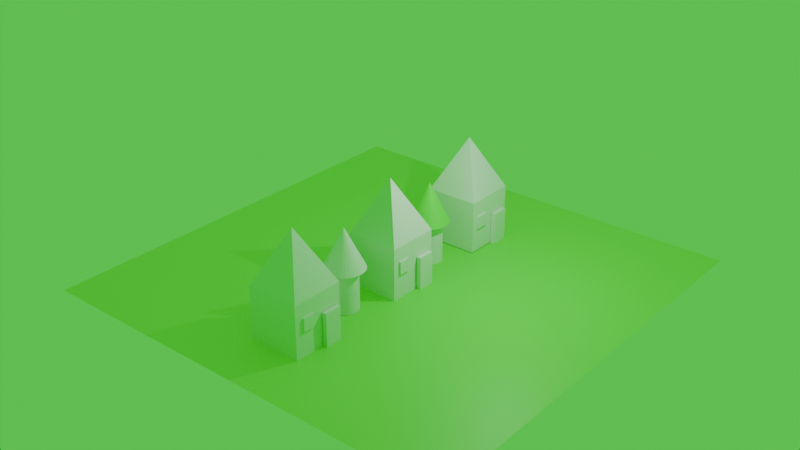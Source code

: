 # Source: neighbourhood.blend  (saved by Blender 4.4.32; exported with 4.5.12 LTS)
import bpy
from mathutils import Matrix  # noqa: F401  (used for matrix-valued properties, if any)

bpy.ops.wm.read_factory_settings(use_empty=True)
scene = bpy.context.scene
scene.name = 'Scene'

# ---- collections
col_collection = bpy.data.collections.new('Collection'); scene.collection.children.link(col_collection)

# ---- materials (node trees are filled in below, after node groups)
mat_material = bpy.data.materials.new('Material')
mat_material.alpha_threshold = 0.0
mat_material.diffuse_color = (0.01635, 0.3351, 0.8004, 1.0)
mat_material.roughness = 0.5
mat_material.line_color = (0.0, 0.0, 0.0, 1.0)
mat_brown_material = bpy.data.materials.new('Brown Material')
mat_brown_material.alpha_threshold = 0.0
mat_brown_material.diffuse_color = (0.2639, 0.002028, 0.005554, 1.0)
mat_brown_material.roughness = 0.5
mat_brown_material.line_color = (0.0, 0.0, 0.0, 1.0)
mat_material_005 = bpy.data.materials.new('Material.005')
mat_material_005.diffuse_color = (0.0, 0.8001, 0.002026, 1.0)
mat_material_003 = bpy.data.materials.new('Material.003')
mat_material_003.alpha_threshold = 0.0
mat_material_003.diffuse_color = (1.0, 0.0, 0.0, 1.0)
mat_material_003.roughness = 0.5
mat_material_003.line_color = (0.0, 0.0, 0.0, 1.0)
mat_material_004 = bpy.data.materials.new('Material.004')
mat_material_004.diffuse_color = (0.0, 0.8005, 0.03883, 1.0)
mat_red_material = bpy.data.materials.new('Red Material')
mat_red_material.alpha_threshold = 0.0
mat_red_material.diffuse_color = (1.0, 0.0, 0.0, 1.0)
mat_red_material.roughness = 0.5
mat_red_material.line_color = (0.0, 0.0, 0.0, 1.0)
mat_brown_material_001 = bpy.data.materials.new('Brown Material.001')
mat_brown_material_001.alpha_threshold = 0.0
mat_brown_material_001.diffuse_color = (0.2639, 0.002028, 0.005554, 1.0)
mat_brown_material_001.roughness = 0.5
mat_brown_material_001.line_color = (0.0, 0.0, 0.0, 1.0)
mat_brown_material_002 = bpy.data.materials.new('Brown Material.002')
mat_brown_material_002.alpha_threshold = 0.0
mat_brown_material_002.diffuse_color = (0.2639, 0.002028, 0.005554, 1.0)
mat_brown_material_002.roughness = 0.5
mat_brown_material_002.line_color = (0.0, 0.0, 0.0, 1.0)
mat_glass = bpy.data.materials.new('Glass')
mat_glass.diffuse_color = (0.0, 0.7811, 0.8004, 1.0)

# ---- material node trees
mat_material.use_nodes = True; mat_material.node_tree.nodes.clear()
_N = mat_material.node_tree.nodes; _L = mat_material.node_tree.links
n0 = _N.new('ShaderNodeOutputMaterial'); n0.name = 'Material Output'; n0.location = (300, 300)
n1 = _N.new('ShaderNodeBsdfPrincipled'); n1.name = 'Principled BSDF'; n1.location = (10, 300)
n1.inputs[3].default_value = 1.45
_L.new(n1.outputs[0], n0.inputs[0])
n0.is_active_output = True
mat_brown_material.use_nodes = True; mat_brown_material.node_tree.nodes.clear()
_N = mat_brown_material.node_tree.nodes; _L = mat_brown_material.node_tree.links
n0 = _N.new('ShaderNodeOutputMaterial'); n0.name = 'Material Output'; n0.location = (300, 300)
n1 = _N.new('ShaderNodeBsdfPrincipled'); n1.name = 'Principled BSDF'; n1.location = (10, 300)
n1.inputs[3].default_value = 1.45
_L.new(n1.outputs[0], n0.inputs[0])
n0.is_active_output = True
mat_material_005.use_nodes = True; mat_material_005.node_tree.nodes.clear()
_N = mat_material_005.node_tree.nodes; _L = mat_material_005.node_tree.links
n0 = _N.new('ShaderNodeBsdfPrincipled'); n0.name = 'Principled BSDF'; n0.location = (10, 300)
n1 = _N.new('ShaderNodeOutputMaterial'); n1.name = 'Material Output'; n1.location = (300, 300)
_L.new(n0.outputs[0], n1.inputs[0])
n1.is_active_output = True
mat_material_003.use_nodes = True; mat_material_003.node_tree.nodes.clear()
_N = mat_material_003.node_tree.nodes; _L = mat_material_003.node_tree.links
n0 = _N.new('ShaderNodeOutputMaterial'); n0.name = 'Material Output'; n0.location = (300, 300)
n1 = _N.new('ShaderNodeBsdfPrincipled'); n1.name = 'Principled BSDF'; n1.location = (10, 300)
n1.inputs[3].default_value = 1.45
_L.new(n1.outputs[0], n0.inputs[0])
n0.is_active_output = True
mat_material_004.use_nodes = True; mat_material_004.node_tree.nodes.clear()
_N = mat_material_004.node_tree.nodes; _L = mat_material_004.node_tree.links
n0 = _N.new('ShaderNodeBsdfPrincipled'); n0.name = 'Principled BSDF'; n0.location = (10, 300)
n0.inputs[0].default_value = (0.0, 0.8002, 0.01322, 1.0)
n1 = _N.new('ShaderNodeOutputMaterial'); n1.name = 'Material Output'; n1.location = (300, 300)
_L.new(n0.outputs[0], n1.inputs[0])
n1.is_active_output = True
mat_red_material.use_nodes = True; mat_red_material.node_tree.nodes.clear()
_N = mat_red_material.node_tree.nodes; _L = mat_red_material.node_tree.links
n0 = _N.new('ShaderNodeOutputMaterial'); n0.name = 'Material Output'; n0.location = (332, 236)
n1 = _N.new('ShaderNodeBsdfPrincipled'); n1.name = 'Principled BSDF'; n1.location = (-13, 210)
n1.inputs[3].default_value = 1.45
_L.new(n1.outputs[0], n0.inputs[0])
n0.is_active_output = True
mat_brown_material_001.use_nodes = True; mat_brown_material_001.node_tree.nodes.clear()
_N = mat_brown_material_001.node_tree.nodes; _L = mat_brown_material_001.node_tree.links
n0 = _N.new('ShaderNodeOutputMaterial'); n0.name = 'Material Output'; n0.location = (300, 300)
n1 = _N.new('ShaderNodeBsdfPrincipled'); n1.name = 'Principled BSDF'; n1.location = (10, 300)
n1.inputs[3].default_value = 1.45
_L.new(n1.outputs[0], n0.inputs[0])
n0.is_active_output = True
mat_brown_material_002.use_nodes = True; mat_brown_material_002.node_tree.nodes.clear()
_N = mat_brown_material_002.node_tree.nodes; _L = mat_brown_material_002.node_tree.links
n0 = _N.new('ShaderNodeOutputMaterial'); n0.name = 'Material Output'; n0.location = (300, 300)
n1 = _N.new('ShaderNodeBsdfPrincipled'); n1.name = 'Principled BSDF'; n1.location = (10, 300)
n1.inputs[3].default_value = 1.45
_L.new(n1.outputs[0], n0.inputs[0])
n0.is_active_output = True
mat_glass.use_nodes = True; mat_glass.node_tree.nodes.clear()
_N = mat_glass.node_tree.nodes; _L = mat_glass.node_tree.links
n0 = _N.new('ShaderNodeBsdfPrincipled'); n0.name = 'Principled BSDF'; n0.location = (10, 300)
n1 = _N.new('ShaderNodeOutputMaterial'); n1.name = 'Material Output'; n1.location = (300, 300)
_L.new(n0.outputs[0], n1.inputs[0])
n1.is_active_output = True

# ---- world
world_world = bpy.data.worlds.new('World'); scene.world = world_world
world_world.use_nodes = True; world_world.node_tree.nodes.clear()
_N = world_world.node_tree.nodes; _L = world_world.node_tree.links
n0 = _N.new('ShaderNodeOutputWorld'); n0.name = 'World Output'; n0.location = (300, 300)
n1 = _N.new('ShaderNodeBackground'); n1.name = 'Background'; n1.location = (10, 300)
n1.inputs[0].default_value = (0.0, 1.0, 0.0409, 1.0)
_L.new(n1.outputs[0], n0.inputs[0])
n0.is_active_output = True
world_world.color = (0.01494, 1.0, 0.05882)
world_world.sun_shadow_jitter_overblur = 0.0

# ---- lights
light_light = bpy.data.lights.new('Light', 'POINT')
light_light.energy = 1000.0
light_light.shadow_soft_size = 0.1

# ---- meshes
me_cube = bpy.data.meshes.new('Cube')
me_cube.from_pydata([(1.0, 1.0, 1.0), (1.0, 1.0, -1.0), (1.0, -1.0, 1.0), (1.0, -1.0, -1.0), (-1.0, 1.0, 1.0), (-1.0, 1.0, -1.0), (-1.0, -1.0, 1.0), (-1.0, -1.0, -1.0)], [], [(0, 4, 6, 2), (3, 2, 6, 7), (7, 6, 4, 5), (5, 1, 3, 7), (1, 0, 2, 3), (5, 4, 0, 1)])
_uv = me_cube.uv_layers.new(name='UVMap')
_uv.uv.foreach_set('vector', [0.625, 0.5, 0.875, 0.5, 0.875, 0.75, 0.625, 0.75, 0.375, 0.75, 0.625, 0.75, 0.625, 1.0, 0.375, 1.0, 0.375, 0.0, 0.625, 0.0, 0.625, 0.25, 0.375, 0.25, 0.125, 0.5, 0.375, 0.5, 0.375, 0.75, 0.125, 0.75, 0.375, 0.5, 0.625, 0.5, 0.625, 0.75, 0.375, 0.75, 0.375, 0.25, 0.625, 0.25, 0.625, 0.5, 0.375, 0.5])
me_cube.materials.append(mat_material)
me_cube.use_mirror_vertex_groups = False
me_cube.update()
me_cube_002 = bpy.data.meshes.new('Cube.002')
me_cube_002.from_pydata([(-1.0, -1.0, -1.0), (-1.0, -1.0, 1.0), (-1.0, 1.0, -1.0), (-1.0, 1.0, 1.0), (1.0, -1.0, -1.0), (1.0, -1.0, 1.0), (1.0, 1.0, -1.0), (1.0, 1.0, 1.0)], [], [(0, 1, 3, 2), (2, 3, 7, 6), (6, 7, 5, 4), (4, 5, 1, 0), (2, 6, 4, 0), (7, 3, 1, 5)])
_uv = me_cube_002.uv_layers.new(name='UVMap')
_uv.uv.foreach_set('vector', [0.375, 0.0, 0.625, 0.0, 0.625, 0.25, 0.375, 0.25, 0.375, 0.25, 0.625, 0.25, 0.625, 0.5, 0.375, 0.5, 0.375, 0.5, 0.625, 0.5, 0.625, 0.75, 0.375, 0.75, 0.375, 0.75, 0.625, 0.75, 0.625, 1.0, 0.375, 1.0, 0.125, 0.5, 0.375, 0.5, 0.375, 0.75, 0.125, 0.75, 0.625, 0.5, 0.875, 0.5, 0.875, 0.75, 0.625, 0.75])
me_cube_002.materials.append(mat_material)
me_cube_002.update()
me_cube_003 = bpy.data.meshes.new('Cube.003')
me_cube_003.from_pydata([(-1.0, -1.0, -1.0), (-1.0, -1.0, 1.0), (-1.0, 1.0, -1.0), (-1.0, 1.0, 1.0), (1.0, -1.0, -1.0), (1.0, -1.0, 1.0), (1.0, 1.0, -1.0), (1.0, 1.0, 1.0)], [], [(0, 1, 3, 2), (2, 3, 7, 6), (6, 7, 5, 4), (4, 5, 1, 0), (2, 6, 4, 0), (7, 3, 1, 5)])
_uv = me_cube_003.uv_layers.new(name='UVMap')
_uv.uv.foreach_set('vector', [0.375, 0.0, 0.625, 0.0, 0.625, 0.25, 0.375, 0.25, 0.375, 0.25, 0.625, 0.25, 0.625, 0.5, 0.375, 0.5, 0.375, 0.5, 0.625, 0.5, 0.625, 0.75, 0.375, 0.75, 0.375, 0.75, 0.625, 0.75, 0.625, 1.0, 0.375, 1.0, 0.125, 0.5, 0.375, 0.5, 0.375, 0.75, 0.125, 0.75, 0.625, 0.5, 0.875, 0.5, 0.875, 0.75, 0.625, 0.75])
me_cube_003.materials.append(mat_material)
me_cube_003.update()
me_cylinder = bpy.data.meshes.new('Cylinder')
me_cylinder.from_pydata([(0.0, 1.0, -1.0), (0.0, 1.0, 1.0), (0.1951, 0.9808, -1.0), (0.1951, 0.9808, 1.0), (0.3827, 0.9239, -1.0), (0.3827, 0.9239, 1.0), (0.5556, 0.8315, -1.0), (0.5556, 0.8315, 1.0), (0.7071, 0.7071, -1.0), (0.7071, 0.7071, 1.0), (0.8315, 0.5556, -1.0), (0.8315, 0.5556, 1.0), (0.9239, 0.3827, -1.0), (0.9239, 0.3827, 1.0), (0.9808, 0.1951, -1.0), (0.9808, 0.1951, 1.0), (1.0, 0.0, -1.0), (1.0, 0.0, 1.0), (0.9808, -0.1951, -1.0), (0.9808, -0.1951, 1.0), (0.9239, -0.3827, -1.0), (0.9239, -0.3827, 1.0), (0.8315, -0.5556, -1.0), (0.8315, -0.5556, 1.0), (0.7071, -0.7071, -1.0), (0.7071, -0.7071, 1.0), (0.5556, -0.8315, -1.0), (0.5556, -0.8315, 1.0), (0.3827, -0.9239, -1.0), (0.3827, -0.9239, 1.0), (0.1951, -0.9808, -1.0), (0.1951, -0.9808, 1.0), (0.0, -1.0, -1.0), (0.0, -1.0, 1.0), (-0.1951, -0.9808, -1.0), (-0.1951, -0.9808, 1.0), (-0.3827, -0.9239, -1.0), (-0.3827, -0.9239, 1.0), (-0.5556, -0.8315, -1.0), (-0.5556, -0.8315, 1.0), (-0.7071, -0.7071, -1.0), (-0.7071, -0.7071, 1.0), (-0.8315, -0.5556, -1.0), (-0.8315, -0.5556, 1.0), (-0.9239, -0.3827, -1.0), (-0.9239, -0.3827, 1.0), (-0.9808, -0.1951, -1.0), (-0.9808, -0.1951, 1.0), (-1.0, 0.0, -1.0), (-1.0, 0.0, 1.0), (-0.9808, 0.1951, -1.0), (-0.9808, 0.1951, 1.0), (-0.9239, 0.3827, -1.0), (-0.9239, 0.3827, 1.0), (-0.8315, 0.5556, -1.0), (-0.8315, 0.5556, 1.0), (-0.7071, 0.7071, -1.0), (-0.7071, 0.7071, 1.0), (-0.5556, 0.8315, -1.0), (-0.5556, 0.8315, 1.0), (-0.3827, 0.9239, -1.0), (-0.3827, 0.9239, 1.0), (-0.1951, 0.9808, -1.0), (-0.1951, 0.9808, 1.0)], [], [(0, 1, 3, 2), (2, 3, 5, 4), (4, 5, 7, 6), (6, 7, 9, 8), (8, 9, 11, 10), (10, 11, 13, 12), (12, 13, 15, 14), (14, 15, 17, 16), (16, 17, 19, 18), (18, 19, 21, 20), (20, 21, 23, 22), (22, 23, 25, 24), (24, 25, 27, 26), (26, 27, 29, 28), (28, 29, 31, 30), (30, 31, 33, 32), (32, 33, 35, 34), (34, 35, 37, 36), (36, 37, 39, 38), (38, 39, 41, 40), (40, 41, 43, 42), (42, 43, 45, 44), (44, 45, 47, 46), (46, 47, 49, 48), (48, 49, 51, 50), (50, 51, 53, 52), (52, 53, 55, 54), (54, 55, 57, 56), (56, 57, 59, 58), (58, 59, 61, 60), (3, 1, 63, 61, 59, 57, 55, 53, 51, 49, 47, 45, 43, 41, 39, 37, 35, 33, 31, 29, 27, 25, 23, 21, 19, 17, 15, 13, 11, 9, 7, 5), (60, 61, 63, 62), (62, 63, 1, 0), (0, 2, 4, 6, 8, 10, 12, 14, 16, 18, 20, 22, 24, 26, 28, 30, 32, 34, 36, 38, 40, 42, 44, 46, 48, 50, 52, 54, 56, 58, 60, 62)])
_uv = me_cylinder.uv_layers.new(name='UVMap')
_uv.uv.foreach_set('vector', [1.0, 0.5, 1.0, 1.0, 0.9688, 1.0, 0.9688, 0.5, 0.9688, 0.5, 0.9688, 1.0, 0.9375, 1.0, 0.9375, 0.5, 0.9375, 0.5, 0.9375, 1.0, 0.9062, 1.0, 0.9062, 0.5, 0.9062, 0.5, 0.9062, 1.0, 0.875, 1.0, 0.875, 0.5, 0.875, 0.5, 0.875, 1.0, 0.8438, 1.0, 0.8438, 0.5, 0.8438, 0.5, 0.8438, 1.0, 0.8125, 1.0, 0.8125, 0.5, 0.8125, 0.5, 0.8125, 1.0, 0.7812, 1.0, 0.7812, 0.5, 0.7812, 0.5, 0.7812, 1.0, 0.75, 1.0, 0.75, 0.5, 0.75, 0.5, 0.75, 1.0, 0.7188, 1.0, 0.7188, 0.5, 0.7188, 0.5, 0.7188, 1.0, 0.6875, 1.0, 0.6875, 0.5, 0.6875, 0.5, 0.6875, 1.0, 0.6562, 1.0, 0.6562, 0.5, 0.6562, 0.5, 0.6562, 1.0, 0.625, 1.0, 0.625, 0.5, 0.625, 0.5, 0.625, 1.0, 0.5938, 1.0, 0.5938, 0.5, 0.5938, 0.5, 0.5938, 1.0, 0.5625, 1.0, 0.5625, 0.5, 0.5625, 0.5, 0.5625, 1.0, 0.5312, 1.0, 0.5312, 0.5, 0.5312, 0.5, 0.5312, 1.0, 0.5, 1.0, 0.5, 0.5, 0.5, 0.5, 0.5, 1.0, 0.4688, 1.0, 0.4688, 0.5, 0.4688, 0.5, 0.4688, 1.0, 0.4375, 1.0, 0.4375, 0.5, 0.4375, 0.5, 0.4375, 1.0, 0.4062, 1.0, 0.4062, 0.5, 0.4062, 0.5, 0.4062, 1.0, 0.375, 1.0, 0.375, 0.5, 0.375, 0.5, 0.375, 1.0, 0.3438, 1.0, 0.3438, 0.5, 0.3438, 0.5, 0.3438, 1.0, 0.3125, 1.0, 0.3125, 0.5, 0.3125, 0.5, 0.3125, 1.0, 0.2812, 1.0, 0.2812, 0.5, 0.2812, 0.5, 0.2812, 1.0, 0.25, 1.0, 0.25, 0.5, 0.25, 0.5, 0.25, 1.0, 0.2188, 1.0, 0.2188, 0.5, 0.2188, 0.5, 0.2188, 1.0, 0.1875, 1.0, 0.1875, 0.5, 0.1875, 0.5, 0.1875, 1.0, 0.1562, 1.0, 0.1562, 0.5, 0.1562, 0.5, 0.1562, 1.0, 0.125, 1.0, 0.125, 0.5, 0.125, 0.5, 0.125, 1.0, 0.09375, 1.0, 0.09375, 0.5, 0.09375, 0.5, 0.09375, 1.0, 0.0625, 1.0, 0.0625, 0.5, 0.2968, 0.4854, 0.25, 0.49, 0.2032, 0.4854, 0.1582, 0.4717, 0.1167, 0.4496, 0.08029, 0.4197, 0.05045, 0.3833, 0.02827, 0.3418, 0.01461, 0.2968, 0.01, 0.25, 0.01461, 0.2032, 0.02827, 0.1582, 0.05045, 0.1167, 0.08029, 0.08029, 0.1167, 0.05045, 0.1582, 0.02827, 0.2032, 0.01461, 0.25, 0.01, 0.2968, 0.01461, 0.3418, 0.02827, 0.3833, 0.05045, 0.4197, 0.08029, 0.4496, 0.1167, 0.4717, 0.1582, 0.4854, 0.2032, 0.49, 0.25, 0.4854, 0.2968, 0.4717, 0.3418, 0.4496, 0.3833, 0.4197, 0.4197, 0.3833, 0.4496, 0.3418, 0.4717, 0.0625, 0.5, 0.0625, 1.0, 0.03125, 1.0, 0.03125, 0.5, 0.03125, 0.5, 0.03125, 1.0, 0.0, 1.0, 0.0, 0.5, 0.75, 0.49, 0.7968, 0.4854, 0.8418, 0.4717, 0.8833, 0.4496, 0.9197, 0.4197, 0.9496, 0.3833, 0.9717, 0.3418, 0.9854, 0.2968, 0.99, 0.25, 0.9854, 0.2032, 0.9717, 0.1582, 0.9496, 0.1167, 0.9197, 0.08029, 0.8833, 0.05045, 0.8418, 0.02827, 0.7968, 0.01461, 0.75, 0.01, 0.7032, 0.01461, 0.6582, 0.02827, 0.6167, 0.05045, 0.5803, 0.08029, 0.5504, 0.1167, 0.5283, 0.1582, 0.5146, 0.2032, 0.51, 0.25, 0.5146, 0.2968, 0.5283, 0.3418, 0.5504, 0.3833, 0.5803, 0.4197, 0.6167, 0.4496, 0.6582, 0.4717, 0.7032, 0.4854])
me_cylinder.materials.append(mat_brown_material)
me_cylinder.update()
me_cylinder_001 = bpy.data.meshes.new('Cylinder.001')
me_cylinder_001.from_pydata([(0.0, 1.0, -1.0), (0.0, 1.0, 1.0), (0.1951, 0.9808, -1.0), (0.1951, 0.9808, 1.0), (0.3827, 0.9239, -1.0), (0.3827, 0.9239, 1.0), (0.5556, 0.8315, -1.0), (0.5556, 0.8315, 1.0), (0.7071, 0.7071, -1.0), (0.7071, 0.7071, 1.0), (0.8315, 0.5556, -1.0), (0.8315, 0.5556, 1.0), (0.9239, 0.3827, -1.0), (0.9239, 0.3827, 1.0), (0.9808, 0.1951, -1.0), (0.9808, 0.1951, 1.0), (1.0, 0.0, -1.0), (1.0, 0.0, 1.0), (0.9808, -0.1951, -1.0), (0.9808, -0.1951, 1.0), (0.9239, -0.3827, -1.0), (0.9239, -0.3827, 1.0), (0.8315, -0.5556, -1.0), (0.8315, -0.5556, 1.0), (0.7071, -0.7071, -1.0), (0.7071, -0.7071, 1.0), (0.5556, -0.8315, -1.0), (0.5556, -0.8315, 1.0), (0.3827, -0.9239, -1.0), (0.3827, -0.9239, 1.0), (0.1951, -0.9808, -1.0), (0.1951, -0.9808, 1.0), (0.0, -1.0, -1.0), (0.0, -1.0, 1.0), (-0.1951, -0.9808, -1.0), (-0.1951, -0.9808, 1.0), (-0.3827, -0.9239, -1.0), (-0.3827, -0.9239, 1.0), (-0.5556, -0.8315, -1.0), (-0.5556, -0.8315, 1.0), (-0.7071, -0.7071, -1.0), (-0.7071, -0.7071, 1.0), (-0.8315, -0.5556, -1.0), (-0.8315, -0.5556, 1.0), (-0.9239, -0.3827, -1.0), (-0.9239, -0.3827, 1.0), (-0.9808, -0.1951, -1.0), (-0.9808, -0.1951, 1.0), (-1.0, 0.0, -1.0), (-1.0, 0.0, 1.0), (-0.9808, 0.1951, -1.0), (-0.9808, 0.1951, 1.0), (-0.9239, 0.3827, -1.0), (-0.9239, 0.3827, 1.0), (-0.8315, 0.5556, -1.0), (-0.8315, 0.5556, 1.0), (-0.7071, 0.7071, -1.0), (-0.7071, 0.7071, 1.0), (-0.5556, 0.8315, -1.0), (-0.5556, 0.8315, 1.0), (-0.3827, 0.9239, -1.0), (-0.3827, 0.9239, 1.0), (-0.1951, 0.9808, -1.0), (-0.1951, 0.9808, 1.0)], [], [(0, 1, 3, 2), (2, 3, 5, 4), (4, 5, 7, 6), (6, 7, 9, 8), (8, 9, 11, 10), (10, 11, 13, 12), (12, 13, 15, 14), (14, 15, 17, 16), (16, 17, 19, 18), (18, 19, 21, 20), (20, 21, 23, 22), (22, 23, 25, 24), (24, 25, 27, 26), (26, 27, 29, 28), (28, 29, 31, 30), (30, 31, 33, 32), (32, 33, 35, 34), (34, 35, 37, 36), (36, 37, 39, 38), (38, 39, 41, 40), (40, 41, 43, 42), (42, 43, 45, 44), (44, 45, 47, 46), (46, 47, 49, 48), (48, 49, 51, 50), (50, 51, 53, 52), (52, 53, 55, 54), (54, 55, 57, 56), (56, 57, 59, 58), (58, 59, 61, 60), (3, 1, 63, 61, 59, 57, 55, 53, 51, 49, 47, 45, 43, 41, 39, 37, 35, 33, 31, 29, 27, 25, 23, 21, 19, 17, 15, 13, 11, 9, 7, 5), (60, 61, 63, 62), (62, 63, 1, 0), (0, 2, 4, 6, 8, 10, 12, 14, 16, 18, 20, 22, 24, 26, 28, 30, 32, 34, 36, 38, 40, 42, 44, 46, 48, 50, 52, 54, 56, 58, 60, 62)])
_uv = me_cylinder_001.uv_layers.new(name='UVMap')
_uv.uv.foreach_set('vector', [1.0, 0.5, 1.0, 1.0, 0.9688, 1.0, 0.9688, 0.5, 0.9688, 0.5, 0.9688, 1.0, 0.9375, 1.0, 0.9375, 0.5, 0.9375, 0.5, 0.9375, 1.0, 0.9062, 1.0, 0.9062, 0.5, 0.9062, 0.5, 0.9062, 1.0, 0.875, 1.0, 0.875, 0.5, 0.875, 0.5, 0.875, 1.0, 0.8438, 1.0, 0.8438, 0.5, 0.8438, 0.5, 0.8438, 1.0, 0.8125, 1.0, 0.8125, 0.5, 0.8125, 0.5, 0.8125, 1.0, 0.7812, 1.0, 0.7812, 0.5, 0.7812, 0.5, 0.7812, 1.0, 0.75, 1.0, 0.75, 0.5, 0.75, 0.5, 0.75, 1.0, 0.7188, 1.0, 0.7188, 0.5, 0.7188, 0.5, 0.7188, 1.0, 0.6875, 1.0, 0.6875, 0.5, 0.6875, 0.5, 0.6875, 1.0, 0.6562, 1.0, 0.6562, 0.5, 0.6562, 0.5, 0.6562, 1.0, 0.625, 1.0, 0.625, 0.5, 0.625, 0.5, 0.625, 1.0, 0.5938, 1.0, 0.5938, 0.5, 0.5938, 0.5, 0.5938, 1.0, 0.5625, 1.0, 0.5625, 0.5, 0.5625, 0.5, 0.5625, 1.0, 0.5312, 1.0, 0.5312, 0.5, 0.5312, 0.5, 0.5312, 1.0, 0.5, 1.0, 0.5, 0.5, 0.5, 0.5, 0.5, 1.0, 0.4688, 1.0, 0.4688, 0.5, 0.4688, 0.5, 0.4688, 1.0, 0.4375, 1.0, 0.4375, 0.5, 0.4375, 0.5, 0.4375, 1.0, 0.4062, 1.0, 0.4062, 0.5, 0.4062, 0.5, 0.4062, 1.0, 0.375, 1.0, 0.375, 0.5, 0.375, 0.5, 0.375, 1.0, 0.3438, 1.0, 0.3438, 0.5, 0.3438, 0.5, 0.3438, 1.0, 0.3125, 1.0, 0.3125, 0.5, 0.3125, 0.5, 0.3125, 1.0, 0.2812, 1.0, 0.2812, 0.5, 0.2812, 0.5, 0.2812, 1.0, 0.25, 1.0, 0.25, 0.5, 0.25, 0.5, 0.25, 1.0, 0.2188, 1.0, 0.2188, 0.5, 0.2188, 0.5, 0.2188, 1.0, 0.1875, 1.0, 0.1875, 0.5, 0.1875, 0.5, 0.1875, 1.0, 0.1562, 1.0, 0.1562, 0.5, 0.1562, 0.5, 0.1562, 1.0, 0.125, 1.0, 0.125, 0.5, 0.125, 0.5, 0.125, 1.0, 0.09375, 1.0, 0.09375, 0.5, 0.09375, 0.5, 0.09375, 1.0, 0.0625, 1.0, 0.0625, 0.5, 0.2968, 0.4854, 0.25, 0.49, 0.2032, 0.4854, 0.1582, 0.4717, 0.1167, 0.4496, 0.08029, 0.4197, 0.05045, 0.3833, 0.02827, 0.3418, 0.01461, 0.2968, 0.01, 0.25, 0.01461, 0.2032, 0.02827, 0.1582, 0.05045, 0.1167, 0.08029, 0.08029, 0.1167, 0.05045, 0.1582, 0.02827, 0.2032, 0.01461, 0.25, 0.01, 0.2968, 0.01461, 0.3418, 0.02827, 0.3833, 0.05045, 0.4197, 0.08029, 0.4496, 0.1167, 0.4717, 0.1582, 0.4854, 0.2032, 0.49, 0.25, 0.4854, 0.2968, 0.4717, 0.3418, 0.4496, 0.3833, 0.4197, 0.4197, 0.3833, 0.4496, 0.3418, 0.4717, 0.0625, 0.5, 0.0625, 1.0, 0.03125, 1.0, 0.03125, 0.5, 0.03125, 0.5, 0.03125, 1.0, 0.0, 1.0, 0.0, 0.5, 0.75, 0.49, 0.7968, 0.4854, 0.8418, 0.4717, 0.8833, 0.4496, 0.9197, 0.4197, 0.9496, 0.3833, 0.9717, 0.3418, 0.9854, 0.2968, 0.99, 0.25, 0.9854, 0.2032, 0.9717, 0.1582, 0.9496, 0.1167, 0.9197, 0.08029, 0.8833, 0.05045, 0.8418, 0.02827, 0.7968, 0.01461, 0.75, 0.01, 0.7032, 0.01461, 0.6582, 0.02827, 0.6167, 0.05045, 0.5803, 0.08029, 0.5504, 0.1167, 0.5283, 0.1582, 0.5146, 0.2032, 0.51, 0.25, 0.5146, 0.2968, 0.5283, 0.3418, 0.5504, 0.3833, 0.5803, 0.4197, 0.6167, 0.4496, 0.6582, 0.4717, 0.7032, 0.4854])
me_cylinder_001.materials.append(mat_brown_material)
me_cylinder_001.update()
me_cone = bpy.data.meshes.new('Cone')
me_cone.from_pydata([(0.0, 1.0, -1.0), (0.1951, 0.9808, -1.0), (0.3827, 0.9239, -1.0), (0.5556, 0.8315, -1.0), (0.7071, 0.7071, -1.0), (0.8315, 0.5556, -1.0), (0.9239, 0.3827, -1.0), (0.9808, 0.1951, -1.0), (1.0, 0.0, -1.0), (0.9808, -0.1951, -1.0), (0.9239, -0.3827, -1.0), (0.8315, -0.5556, -1.0), (0.7071, -0.7071, -1.0), (0.5556, -0.8315, -1.0), (0.3827, -0.9239, -1.0), (0.1951, -0.9808, -1.0), (0.0, -1.0, -1.0), (-0.1951, -0.9808, -1.0), (-0.3827, -0.9239, -1.0), (-0.5556, -0.8315, -1.0), (-0.7071, -0.7071, -1.0), (-0.8315, -0.5556, -1.0), (-0.9239, -0.3827, -1.0), (-0.9808, -0.1951, -1.0), (-1.0, 0.0, -1.0), (-0.9808, 0.1951, -1.0), (-0.9239, 0.3827, -1.0), (-0.8315, 0.5556, -1.0), (-0.7071, 0.7071, -1.0), (-0.5556, 0.8315, -1.0), (-0.3827, 0.9239, -1.0), (-0.1951, 0.9808, -1.0), (0.0, 0.0, 1.0)], [], [(0, 32, 1), (1, 32, 2), (2, 32, 3), (3, 32, 4), (4, 32, 5), (5, 32, 6), (6, 32, 7), (7, 32, 8), (8, 32, 9), (9, 32, 10), (10, 32, 11), (11, 32, 12), (12, 32, 13), (13, 32, 14), (14, 32, 15), (15, 32, 16), (16, 32, 17), (17, 32, 18), (18, 32, 19), (19, 32, 20), (20, 32, 21), (21, 32, 22), (22, 32, 23), (23, 32, 24), (24, 32, 25), (25, 32, 26), (26, 32, 27), (27, 32, 28), (28, 32, 29), (29, 32, 30), (0, 1, 2, 3, 4, 5, 6, 7, 8, 9, 10, 11, 12, 13, 14, 15, 16, 17, 18, 19, 20, 21, 22, 23, 24, 25, 26, 27, 28, 29, 30, 31), (30, 32, 31), (31, 32, 0)])
_uv = me_cone.uv_layers.new(name='UVMap')
_uv.uv.foreach_set('vector', [0.25, 0.49, 0.25, 0.25, 0.2968, 0.4854, 0.2968, 0.4854, 0.25, 0.25, 0.3418, 0.4717, 0.3418, 0.4717, 0.25, 0.25, 0.3833, 0.4496, 0.3833, 0.4496, 0.25, 0.25, 0.4197, 0.4197, 0.4197, 0.4197, 0.25, 0.25, 0.4496, 0.3833, 0.4496, 0.3833, 0.25, 0.25, 0.4717, 0.3418, 0.4717, 0.3418, 0.25, 0.25, 0.4854, 0.2968, 0.4854, 0.2968, 0.25, 0.25, 0.49, 0.25, 0.49, 0.25, 0.25, 0.25, 0.4854, 0.2032, 0.4854, 0.2032, 0.25, 0.25, 0.4717, 0.1582, 0.4717, 0.1582, 0.25, 0.25, 0.4496, 0.1167, 0.4496, 0.1167, 0.25, 0.25, 0.4197, 0.08029, 0.4197, 0.08029, 0.25, 0.25, 0.3833, 0.05045, 0.3833, 0.05045, 0.25, 0.25, 0.3418, 0.02827, 0.3418, 0.02827, 0.25, 0.25, 0.2968, 0.01461, 0.2968, 0.01461, 0.25, 0.25, 0.25, 0.01, 0.25, 0.01, 0.25, 0.25, 0.2032, 0.01461, 0.2032, 0.01461, 0.25, 0.25, 0.1582, 0.02827, 0.1582, 0.02827, 0.25, 0.25, 0.1167, 0.05045, 0.1167, 0.05045, 0.25, 0.25, 0.08029, 0.08029, 0.08029, 0.08029, 0.25, 0.25, 0.05045, 0.1167, 0.05045, 0.1167, 0.25, 0.25, 0.02827, 0.1582, 0.02827, 0.1582, 0.25, 0.25, 0.01461, 0.2032, 0.01461, 0.2032, 0.25, 0.25, 0.01, 0.25, 0.01, 0.25, 0.25, 0.25, 0.01461, 0.2968, 0.01461, 0.2968, 0.25, 0.25, 0.02827, 0.3418, 0.02827, 0.3418, 0.25, 0.25, 0.05045, 0.3833, 0.05045, 0.3833, 0.25, 0.25, 0.08029, 0.4197, 0.08029, 0.4197, 0.25, 0.25, 0.1167, 0.4496, 0.1167, 0.4496, 0.25, 0.25, 0.1582, 0.4717, 0.75, 0.49, 0.7968, 0.4854, 0.8418, 0.4717, 0.8833, 0.4496, 0.9197, 0.4197, 0.9496, 0.3833, 0.9717, 0.3418, 0.9854, 0.2968, 0.99, 0.25, 0.9854, 0.2032, 0.9717, 0.1582, 0.9496, 0.1167, 0.9197, 0.08029, 0.8833, 0.05045, 0.8418, 0.02827, 0.7968, 0.01461, 0.75, 0.01, 0.7032, 0.01461, 0.6582, 0.02827, 0.6167, 0.05045, 0.5803, 0.08029, 0.5504, 0.1167, 0.5283, 0.1582, 0.5146, 0.2032, 0.51, 0.25, 0.5146, 0.2968, 0.5283, 0.3418, 0.5504, 0.3833, 0.5803, 0.4197, 0.6167, 0.4496, 0.6582, 0.4717, 0.7032, 0.4854, 0.1582, 0.4717, 0.25, 0.25, 0.2032, 0.4854, 0.2032, 0.4854, 0.25, 0.25, 0.25, 0.49])
me_cone.materials.append(mat_material_005)
me_cone.update()
me_cube_004 = bpy.data.meshes.new('Cube.004')
me_cube_004.from_pydata([(0.0, 0.0, 1.0), (1.0, 1.0, -1.0), (1.0, -1.0, -1.0), (-1.0, 1.0, -1.0), (-1.0, -1.0, -1.0)], [], [(2, 0, 4), (4, 0, 3), (3, 1, 2, 4), (1, 0, 2), (3, 0, 1)])
_uv = me_cube_004.uv_layers.new(name='UVMap')
_uv.uv.foreach_set('vector', [0.375, 0.75, 0.625, 1.0, 0.375, 1.0, 0.375, 0.0, 0.625, 0.25, 0.375, 0.25, 0.125, 0.5, 0.375, 0.5, 0.375, 0.75, 0.125, 0.75, 0.375, 0.5, 0.625, 0.75, 0.375, 0.75, 0.375, 0.25, 0.625, 0.5, 0.375, 0.5])
me_cube_004.materials.append(mat_material_003)
me_cube_004.use_mirror_vertex_groups = False
me_cube_004.update()
me_cone_002 = bpy.data.meshes.new('Cone.002')
me_cone_002.from_pydata([(0.0, 1.0, -1.0), (0.1951, 0.9808, -1.0), (0.3827, 0.9239, -1.0), (0.5556, 0.8315, -1.0), (0.7071, 0.7071, -1.0), (0.8315, 0.5556, -1.0), (0.9239, 0.3827, -1.0), (0.9808, 0.1951, -1.0), (1.0, 0.0, -1.0), (0.9808, -0.1951, -1.0), (0.9239, -0.3827, -1.0), (0.8315, -0.5556, -1.0), (0.7071, -0.7071, -1.0), (0.5556, -0.8315, -1.0), (0.3827, -0.9239, -1.0), (0.1951, -0.9808, -1.0), (0.0, -1.0, -1.0), (-0.1951, -0.9808, -1.0), (-0.3827, -0.9239, -1.0), (-0.5556, -0.8315, -1.0), (-0.7071, -0.7071, -1.0), (-0.8315, -0.5556, -1.0), (-0.9239, -0.3827, -1.0), (-0.9808, -0.1951, -1.0), (-1.0, 0.0, -1.0), (-0.9808, 0.1951, -1.0), (-0.9239, 0.3827, -1.0), (-0.8315, 0.5556, -1.0), (-0.7071, 0.7071, -1.0), (-0.5556, 0.8315, -1.0), (-0.3827, 0.9239, -1.0), (-0.1951, 0.9808, -1.0), (0.0, 0.0, 1.0)], [], [(0, 32, 1), (1, 32, 2), (2, 32, 3), (3, 32, 4), (4, 32, 5), (5, 32, 6), (6, 32, 7), (7, 32, 8), (8, 32, 9), (9, 32, 10), (10, 32, 11), (11, 32, 12), (12, 32, 13), (13, 32, 14), (14, 32, 15), (15, 32, 16), (16, 32, 17), (17, 32, 18), (18, 32, 19), (19, 32, 20), (20, 32, 21), (21, 32, 22), (22, 32, 23), (23, 32, 24), (24, 32, 25), (25, 32, 26), (26, 32, 27), (27, 32, 28), (28, 32, 29), (29, 32, 30), (0, 1, 2, 3, 4, 5, 6, 7, 8, 9, 10, 11, 12, 13, 14, 15, 16, 17, 18, 19, 20, 21, 22, 23, 24, 25, 26, 27, 28, 29, 30, 31), (30, 32, 31), (31, 32, 0)])
_uv = me_cone_002.uv_layers.new(name='UVMap')
_uv.uv.foreach_set('vector', [0.25, 0.49, 0.25, 0.25, 0.2968, 0.4854, 0.2968, 0.4854, 0.25, 0.25, 0.3418, 0.4717, 0.3418, 0.4717, 0.25, 0.25, 0.3833, 0.4496, 0.3833, 0.4496, 0.25, 0.25, 0.4197, 0.4197, 0.4197, 0.4197, 0.25, 0.25, 0.4496, 0.3833, 0.4496, 0.3833, 0.25, 0.25, 0.4717, 0.3418, 0.4717, 0.3418, 0.25, 0.25, 0.4854, 0.2968, 0.4854, 0.2968, 0.25, 0.25, 0.49, 0.25, 0.49, 0.25, 0.25, 0.25, 0.4854, 0.2032, 0.4854, 0.2032, 0.25, 0.25, 0.4717, 0.1582, 0.4717, 0.1582, 0.25, 0.25, 0.4496, 0.1167, 0.4496, 0.1167, 0.25, 0.25, 0.4197, 0.08029, 0.4197, 0.08029, 0.25, 0.25, 0.3833, 0.05045, 0.3833, 0.05045, 0.25, 0.25, 0.3418, 0.02827, 0.3418, 0.02827, 0.25, 0.25, 0.2968, 0.01461, 0.2968, 0.01461, 0.25, 0.25, 0.25, 0.01, 0.25, 0.01, 0.25, 0.25, 0.2032, 0.01461, 0.2032, 0.01461, 0.25, 0.25, 0.1582, 0.02827, 0.1582, 0.02827, 0.25, 0.25, 0.1167, 0.05045, 0.1167, 0.05045, 0.25, 0.25, 0.08029, 0.08029, 0.08029, 0.08029, 0.25, 0.25, 0.05045, 0.1167, 0.05045, 0.1167, 0.25, 0.25, 0.02827, 0.1582, 0.02827, 0.1582, 0.25, 0.25, 0.01461, 0.2032, 0.01461, 0.2032, 0.25, 0.25, 0.01, 0.25, 0.01, 0.25, 0.25, 0.25, 0.01461, 0.2968, 0.01461, 0.2968, 0.25, 0.25, 0.02827, 0.3418, 0.02827, 0.3418, 0.25, 0.25, 0.05045, 0.3833, 0.05045, 0.3833, 0.25, 0.25, 0.08029, 0.4197, 0.08029, 0.4197, 0.25, 0.25, 0.1167, 0.4496, 0.1167, 0.4496, 0.25, 0.25, 0.1582, 0.4717, 0.75, 0.49, 0.7968, 0.4854, 0.8418, 0.4717, 0.8833, 0.4496, 0.9197, 0.4197, 0.9496, 0.3833, 0.9717, 0.3418, 0.9854, 0.2968, 0.99, 0.25, 0.9854, 0.2032, 0.9717, 0.1582, 0.9496, 0.1167, 0.9197, 0.08029, 0.8833, 0.05045, 0.8418, 0.02827, 0.7968, 0.01461, 0.75, 0.01, 0.7032, 0.01461, 0.6582, 0.02827, 0.6167, 0.05045, 0.5803, 0.08029, 0.5504, 0.1167, 0.5283, 0.1582, 0.5146, 0.2032, 0.51, 0.25, 0.5146, 0.2968, 0.5283, 0.3418, 0.5504, 0.3833, 0.5803, 0.4197, 0.6167, 0.4496, 0.6582, 0.4717, 0.7032, 0.4854, 0.1582, 0.4717, 0.25, 0.25, 0.2032, 0.4854, 0.2032, 0.4854, 0.25, 0.25, 0.25, 0.49])
me_cone_002.materials.append(mat_material_004)
me_cone_002.update()
me_cube_005 = bpy.data.meshes.new('Cube.005')
me_cube_005.from_pydata([(0.0, 0.0, 1.0), (1.0, 1.0, -1.0), (1.0, -1.0, -1.0), (-1.0, 1.0, -1.0), (-1.0, -1.0, -1.0)], [], [(2, 0, 4), (4, 0, 3), (3, 1, 2, 4), (1, 0, 2), (3, 0, 1)])
_uv = me_cube_005.uv_layers.new(name='UVMap')
_uv.uv.foreach_set('vector', [0.375, 0.75, 0.625, 1.0, 0.375, 1.0, 0.375, 0.0, 0.625, 0.25, 0.375, 0.25, 0.125, 0.5, 0.375, 0.5, 0.375, 0.75, 0.125, 0.75, 0.375, 0.5, 0.625, 0.75, 0.375, 0.75, 0.375, 0.25, 0.625, 0.5, 0.375, 0.5])
me_cube_005.materials.append(mat_red_material)
me_cube_005.materials.append(None)
me_cube_005.use_mirror_vertex_groups = False
me_cube_005.update()
me_cube_006 = bpy.data.meshes.new('Cube.006')
me_cube_006.from_pydata([(0.0, 0.0, 1.0), (1.0, 1.0, -1.0), (1.0, -1.0, -1.0), (-1.0, 1.0, -1.0), (-1.0, -1.0, -1.0)], [], [(2, 0, 4), (4, 0, 3), (3, 1, 2, 4), (1, 0, 2), (3, 0, 1)])
_uv = me_cube_006.uv_layers.new(name='UVMap')
_uv.uv.foreach_set('vector', [0.375, 0.75, 0.625, 1.0, 0.375, 1.0, 0.375, 0.0, 0.625, 0.25, 0.375, 0.25, 0.125, 0.5, 0.375, 0.5, 0.375, 0.75, 0.125, 0.75, 0.375, 0.5, 0.625, 0.75, 0.375, 0.75, 0.375, 0.25, 0.625, 0.5, 0.375, 0.5])
me_cube_006.materials.append(mat_material_003)
me_cube_006.use_mirror_vertex_groups = False
me_cube_006.update()
me_plane = bpy.data.meshes.new('Plane')
me_plane.from_pydata([(-1.0, -1.0, 0.0), (1.0, -1.0, 0.0), (-1.0, 1.0, 0.0), (1.0, 1.0, 0.0)], [], [(0, 1, 3, 2)])
_uv = me_plane.uv_layers.new(name='UVMap')
_uv.uv.foreach_set('vector', [0.0, 0.0, 1.0, 0.0, 1.0, 1.0, 0.0, 1.0])
me_plane.materials.append(mat_material_004)
me_plane.update()
me_cube_009 = bpy.data.meshes.new('Cube.009')
me_cube_009.from_pydata([(-1.0, -1.0, -1.0), (-1.0, -1.0, 1.0), (-1.0, 1.0, -1.0), (-1.0, 1.0, 1.0), (1.0, -1.0, -1.0), (1.0, -1.0, 1.0), (1.0, 1.0, -1.0), (1.0, 1.0, 1.0)], [], [(0, 1, 3, 2), (2, 3, 7, 6), (6, 7, 5, 4), (4, 5, 1, 0), (2, 6, 4, 0), (7, 3, 1, 5)])
_uv = me_cube_009.uv_layers.new(name='UVMap')
_uv.uv.foreach_set('vector', [0.375, 0.0, 0.625, 0.0, 0.625, 0.25, 0.375, 0.25, 0.375, 0.25, 0.625, 0.25, 0.625, 0.5, 0.375, 0.5, 0.375, 0.5, 0.625, 0.5, 0.625, 0.75, 0.375, 0.75, 0.375, 0.75, 0.625, 0.75, 0.625, 1.0, 0.375, 1.0, 0.125, 0.5, 0.375, 0.5, 0.375, 0.75, 0.125, 0.75, 0.625, 0.5, 0.875, 0.5, 0.875, 0.75, 0.625, 0.75])
me_cube_009.materials.append(mat_brown_material)
me_cube_009.update()
me_cube_010 = bpy.data.meshes.new('Cube.010')
me_cube_010.from_pydata([(-1.0, -1.0, -1.0), (-1.0, -1.0, 1.0), (-1.0, 1.0, -1.0), (-1.0, 1.0, 1.0), (1.0, -1.0, -1.0), (1.0, -1.0, 1.0), (1.0, 1.0, -1.0), (1.0, 1.0, 1.0)], [], [(0, 1, 3, 2), (2, 3, 7, 6), (6, 7, 5, 4), (4, 5, 1, 0), (2, 6, 4, 0), (7, 3, 1, 5)])
_uv = me_cube_010.uv_layers.new(name='UVMap')
_uv.uv.foreach_set('vector', [0.375, 0.0, 0.625, 0.0, 0.625, 0.25, 0.375, 0.25, 0.375, 0.25, 0.625, 0.25, 0.625, 0.5, 0.375, 0.5, 0.375, 0.5, 0.625, 0.5, 0.625, 0.75, 0.375, 0.75, 0.375, 0.75, 0.625, 0.75, 0.625, 1.0, 0.375, 1.0, 0.125, 0.5, 0.375, 0.5, 0.375, 0.75, 0.125, 0.75, 0.625, 0.5, 0.875, 0.5, 0.875, 0.75, 0.625, 0.75])
me_cube_010.materials.append(mat_brown_material_001)
me_cube_010.update()
me_cube_011 = bpy.data.meshes.new('Cube.011')
me_cube_011.from_pydata([(-1.0, -1.0, -1.0), (-1.0, -1.0, 1.0), (-1.0, 1.0, -1.0), (-1.0, 1.0, 1.0), (1.0, -1.0, -1.0), (1.0, -1.0, 1.0), (1.0, 1.0, -1.0), (1.0, 1.0, 1.0)], [], [(0, 1, 3, 2), (2, 3, 7, 6), (6, 7, 5, 4), (4, 5, 1, 0), (2, 6, 4, 0), (7, 3, 1, 5)])
_uv = me_cube_011.uv_layers.new(name='UVMap')
_uv.uv.foreach_set('vector', [0.375, 0.0, 0.625, 0.0, 0.625, 0.25, 0.375, 0.25, 0.375, 0.25, 0.625, 0.25, 0.625, 0.5, 0.375, 0.5, 0.375, 0.5, 0.625, 0.5, 0.625, 0.75, 0.375, 0.75, 0.375, 0.75, 0.625, 0.75, 0.625, 1.0, 0.375, 1.0, 0.125, 0.5, 0.375, 0.5, 0.375, 0.75, 0.125, 0.75, 0.625, 0.5, 0.875, 0.5, 0.875, 0.75, 0.625, 0.75])
me_cube_011.materials.append(mat_brown_material_002)
me_cube_011.update()
me_cube_012 = bpy.data.meshes.new('Cube.012')
me_cube_012.from_pydata([(-1.0, -1.0, -1.0), (-1.0, -1.0, 1.0), (-1.0, 1.0, -1.0), (-1.0, 1.0, 1.0), (1.0, -1.0, -1.0), (1.0, -1.0, 1.0), (1.0, 1.0, -1.0), (1.0, 1.0, 1.0)], [], [(0, 1, 3, 2), (2, 3, 7, 6), (6, 7, 5, 4), (4, 5, 1, 0), (2, 6, 4, 0), (7, 3, 1, 5)])
_uv = me_cube_012.uv_layers.new(name='UVMap')
_uv.uv.foreach_set('vector', [0.375, 0.0, 0.625, 0.0, 0.625, 0.25, 0.375, 0.25, 0.375, 0.25, 0.625, 0.25, 0.625, 0.5, 0.375, 0.5, 0.375, 0.5, 0.625, 0.5, 0.625, 0.75, 0.375, 0.75, 0.375, 0.75, 0.625, 0.75, 0.625, 1.0, 0.375, 1.0, 0.125, 0.5, 0.375, 0.5, 0.375, 0.75, 0.125, 0.75, 0.625, 0.5, 0.875, 0.5, 0.875, 0.75, 0.625, 0.75])
me_cube_012.materials.append(mat_glass)
me_cube_012.update()
me_cube_013 = bpy.data.meshes.new('Cube.013')
me_cube_013.from_pydata([(-1.0, -1.0, -1.0), (-1.0, -1.0, 1.0), (-1.0, 1.0, -1.0), (-1.0, 1.0, 1.0), (1.0, -1.0, -1.0), (1.0, -1.0, 1.0), (1.0, 1.0, -1.0), (1.0, 1.0, 1.0)], [], [(0, 1, 3, 2), (2, 3, 7, 6), (6, 7, 5, 4), (4, 5, 1, 0), (2, 6, 4, 0), (7, 3, 1, 5)])
_uv = me_cube_013.uv_layers.new(name='UVMap')
_uv.uv.foreach_set('vector', [0.375, 0.0, 0.625, 0.0, 0.625, 0.25, 0.375, 0.25, 0.375, 0.25, 0.625, 0.25, 0.625, 0.5, 0.375, 0.5, 0.375, 0.5, 0.625, 0.5, 0.625, 0.75, 0.375, 0.75, 0.375, 0.75, 0.625, 0.75, 0.625, 1.0, 0.375, 1.0, 0.125, 0.5, 0.375, 0.5, 0.375, 0.75, 0.125, 0.75, 0.625, 0.5, 0.875, 0.5, 0.875, 0.75, 0.625, 0.75])
me_cube_013.materials.append(mat_glass)
me_cube_013.update()
me_cube_014 = bpy.data.meshes.new('Cube.014')
me_cube_014.from_pydata([(-1.0, -1.0, -1.0), (-1.0, -1.0, 1.0), (-1.0, 1.0, -1.0), (-1.0, 1.0, 1.0), (1.0, -1.0, -1.0), (1.0, -1.0, 1.0), (1.0, 1.0, -1.0), (1.0, 1.0, 1.0)], [], [(0, 1, 3, 2), (2, 3, 7, 6), (6, 7, 5, 4), (4, 5, 1, 0), (2, 6, 4, 0), (7, 3, 1, 5)])
_uv = me_cube_014.uv_layers.new(name='UVMap')
_uv.uv.foreach_set('vector', [0.375, 0.0, 0.625, 0.0, 0.625, 0.25, 0.375, 0.25, 0.375, 0.25, 0.625, 0.25, 0.625, 0.5, 0.375, 0.5, 0.375, 0.5, 0.625, 0.5, 0.625, 0.75, 0.375, 0.75, 0.375, 0.75, 0.625, 0.75, 0.625, 1.0, 0.375, 1.0, 0.125, 0.5, 0.375, 0.5, 0.375, 0.75, 0.125, 0.75, 0.625, 0.5, 0.875, 0.5, 0.875, 0.75, 0.625, 0.75])
me_cube_014.materials.append(mat_glass)
me_cube_014.update()

# ---- objects
ob_cube = bpy.data.objects.new('Cube', me_cube)
ob_light = bpy.data.objects.new('Light', light_light)
ob_cube_002 = bpy.data.objects.new('Cube.002', me_cube_002)
ob_cube_003 = bpy.data.objects.new('Cube.003', me_cube_003)
ob_cylinder = bpy.data.objects.new('Cylinder', me_cylinder)
ob_cylinder_001 = bpy.data.objects.new('Cylinder.001', me_cylinder_001)
ob_cone = bpy.data.objects.new('Cone', me_cone)
ob_cube_001 = bpy.data.objects.new('Cube.001', me_cube_004)
ob_cone_002 = bpy.data.objects.new('Cone.002', me_cone_002)
ob_cube_004 = bpy.data.objects.new('Cube.004', me_cube_005)
ob_cube_005 = bpy.data.objects.new('Cube.005', me_cube_006)
ob_plane = bpy.data.objects.new('Plane', me_plane)
ob_cube_006 = bpy.data.objects.new('Cube.006', me_cube_009)
ob_cube_007 = bpy.data.objects.new('Cube.007', me_cube_010)
ob_cube_008 = bpy.data.objects.new('Cube.008', me_cube_011)
ob_cube_009 = bpy.data.objects.new('Cube.009', me_cube_012)
ob_cube_010 = bpy.data.objects.new('Cube.010', me_cube_013)
ob_cube_011 = bpy.data.objects.new('Cube.011', me_cube_014)

# ---- transforms, parenting, visibility, modifiers, constraints
ob_cube.location = (0.0, 3.929, 1.028)
ob_cube.lock_rotations_4d = False
ob_cube.empty_display_type = 'ARROWS'
ob_cube.lineart.crease_threshold = 0.0
ob_light.location = (4.076, 1.005, 6.663)
ob_light.rotation_euler = (0.6503, 0.05522, 1.866)
ob_light.lock_rotations_4d = False
ob_light.empty_display_type = 'ARROWS'
ob_light.color = (0.0, 0.0, 0.0, 0.0)
ob_light.lineart.crease_threshold = 0.0
ob_cube_002.location = (0.0, -5.197, 0.9756)
ob_cube_003.location = (0.0, -0.5051, 0.9756)
ob_cylinder.location = (-0.006728, -2.873, 0.7548)
ob_cylinder.scale = (0.5, 0.5, 0.75)
ob_cylinder_001.location = (-0.006728, 1.641, 0.7466)
ob_cylinder_001.scale = (0.5, 0.5, 0.75)
ob_cone.location = (0.0, -2.863, 2.303)
ob_cone.scale = (0.75, 0.75, 0.75)
ob_cube_001.location = (0.0, -0.5007, 2.97)
ob_cube_001.lock_rotations_4d = False
ob_cube_001.empty_display_type = 'ARROWS'
ob_cube_001.lineart.crease_threshold = 0.0
ob_cone_002.location = (0.0, 1.63, 2.294)
ob_cone_002.scale = (0.75, 0.75, 0.75)
ob_cube_004.location = (0.0, -5.184, 2.97)
ob_cube_004.lock_rotations_4d = False
ob_cube_004.empty_display_type = 'ARROWS'
ob_cube_004.lineart.crease_threshold = 0.0
ob_cube_005.location = (0.0, 3.93, 3.023)
ob_cube_005.lock_rotations_4d = False
ob_cube_005.empty_display_type = 'ARROWS'
ob_cube_005.lineart.crease_threshold = 0.0
ob_plane.location = (0.0, 0.0, 0.0)
ob_plane.scale = (8.249, 8.249, 8.249)
ob_cube_006.location = (1.102, 4.375, 0.6122)
ob_cube_006.scale = (-0.0859, -0.3278, -0.6238)
ob_cube_007.location = (1.102, -4.7, 0.6122)
ob_cube_007.scale = (-0.0859, -0.3278, -0.6238)
ob_cube_008.location = (1.102, 0.0, 0.6122)
ob_cube_008.scale = (-0.0859, -0.3278, -0.6238)
ob_cube_009.location = (1.025, -1.009, 1.18)
ob_cube_009.scale = (0.04106, 0.2311, 0.2415)
ob_cube_010.location = (1.025, 3.42, 1.18)
ob_cube_010.scale = (0.04106, 0.2311, 0.2415)
ob_cube_011.location = (1.025, -5.648, 1.18)
ob_cube_011.scale = (0.04106, 0.2311, 0.2415)

# ---- collection membership
col_collection.objects.link(ob_cube)
col_collection.objects.link(ob_light)
col_collection.objects.link(ob_cube_002)
col_collection.objects.link(ob_cube_003)
col_collection.objects.link(ob_cylinder)
col_collection.objects.link(ob_cylinder_001)
col_collection.objects.link(ob_cone)
col_collection.objects.link(ob_cube_001)
col_collection.objects.link(ob_cone_002)
col_collection.objects.link(ob_cube_004)
col_collection.objects.link(ob_cube_005)
col_collection.objects.link(ob_plane)
col_collection.objects.link(ob_cube_006)
col_collection.objects.link(ob_cube_007)
col_collection.objects.link(ob_cube_008)
col_collection.objects.link(ob_cube_009)
col_collection.objects.link(ob_cube_010)
col_collection.objects.link(ob_cube_011)

# ---- scene / render settings (as saved in the file)
scene.frame_start = 1; scene.frame_end = 250; scene.frame_set(1)
scene.render.engine = 'BLENDER_EEVEE_NEXT'
scene.view_settings.exposure = -0.315
bpy.context.view_layer.update()

# ---- added for rendering (the .blend has no active camera): camera
cam_auto = bpy.data.cameras.new('AutoCamera')
cam_auto.lens = 50.0
cam_auto.sensor_width = 36.0
cam_auto.clip_end = 1000.0
ob_auto_camera = bpy.data.objects.new('AutoCamera', cam_auto)
scene.collection.objects.link(ob_auto_camera)
ob_auto_camera.location = (21.9093, -26.2911, 19.5265)
ob_auto_camera.rotation_euler = (1.09748, -7.21219e-08, 0.694738)
scene.camera = ob_auto_camera
bpy.context.view_layer.update()
